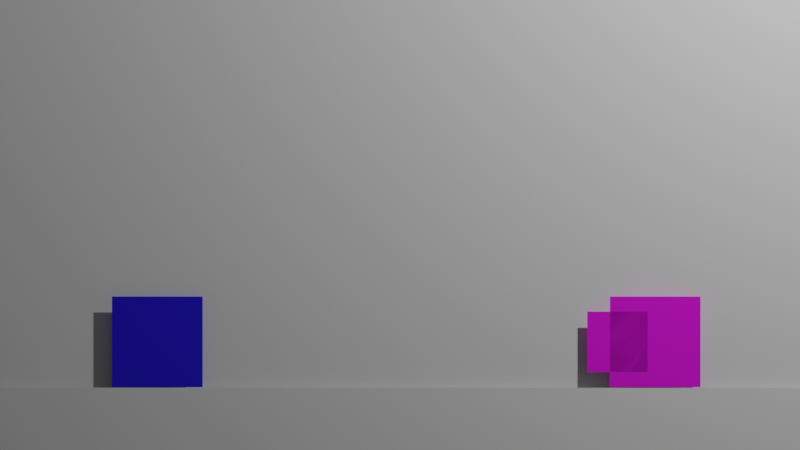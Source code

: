 # Source: cube.blend  (saved by Blender 3.3.6; exported with 4.5.12 LTS)
import bpy
from mathutils import Matrix  # noqa: F401  (used for matrix-valued properties, if any)

bpy.ops.wm.read_factory_settings(use_empty=True)
scene = bpy.context.scene
scene.name = 'Scene'

# ---- collections
col_main = bpy.data.collections.new('Main'); scene.collection.children.link(col_main)

# ---- images (referenced by path relative to the original .blend; pixels are not part of the script)
import os
ASSET_DIR = os.environ.get("B2B_ASSET_DIR", "")  # directory of the original .blend (textures are referenced by path, not embedded)
HERE = os.path.dirname(os.path.abspath(__file__))  # packed textures are extracted next to this script under _unpacked/

def load_image(name, relpath, width, height, colorspace="sRGB"):
    """Load a texture the original file referenced (path relative to the .blend, or extracted next to this script)."""
    p = next((c for c in (os.path.join(HERE, relpath), os.path.join(ASSET_DIR, relpath)) if relpath and os.path.exists(c)), "")
    if p:
        img = bpy.data.images.load(p, check_existing=True)
        img.name = name
    else:  # same state as the original file: an image datablock whose file is absent (Cycles renders it pink)
        img = bpy.data.images.new(name, width, height)
        img.source = "FILE"
        img.filepath = "//" + (relpath or name)
    img.colorspace_settings.name = colorspace
    return img
img_red_png = load_image('red.PNG', 'red.PNG', 1024, 1024, 'sRGB')
img_red_png_001 = load_image('red.PNG.001', 'red.PNG', 1024, 1024, 'sRGB')

# ---- materials (node trees are filled in below, after node groups)
mat_playertex = bpy.data.materials.new('PlayerTex')
mat_playertex.use_transparent_shadow = False
mat_material = bpy.data.materials.new('Material')
mat_material.use_transparent_shadow = False
mat_material_001 = bpy.data.materials.new('Material.001')
mat_material_001.use_transparent_shadow = False

# ---- material node trees
mat_playertex.use_nodes = True; mat_playertex.node_tree.nodes.clear()
_N = mat_playertex.node_tree.nodes; _L = mat_playertex.node_tree.links
n0 = _N.new('ShaderNodeBsdfPrincipled'); n0.name = 'Principled BSDF'; n0.location = (10, 300)
n0.distribution = 'GGX'
n0.subsurface_method = 'RANDOM_WALK_SKIN'
n0.inputs[0].default_value = (0.01756, 0.002366, 0.8, 1.0)
n0.inputs[3].default_value = 1.45
n0.inputs[27].default_value = (0.0, 0.0, 0.0, 1.0)
n0.inputs[28].default_value = 1.0
n1 = _N.new('ShaderNodeOutputMaterial'); n1.name = 'Material Output'; n1.location = (300, 300)
_L.new(n0.outputs[0], n1.inputs[0])
n1.is_active_output = True
mat_material.use_nodes = True; mat_material.node_tree.nodes.clear()
_N = mat_material.node_tree.nodes; _L = mat_material.node_tree.links
n0 = _N.new('ShaderNodeBsdfPrincipled'); n0.name = 'Principled BSDF'; n0.location = (10, 300)
n0.distribution = 'GGX'
n0.subsurface_method = 'RANDOM_WALK_SKIN'
n0.inputs[3].default_value = 1.45
n0.inputs[27].default_value = (0.0, 0.0, 0.0, 1.0)
n0.inputs[28].default_value = 1.0
n1 = _N.new('ShaderNodeOutputMaterial'); n1.name = 'Material Output'; n1.location = (300, 300)
n2 = _N.new('ShaderNodeTexImage'); n2.name = 'Image Texture'; n2.location = (-305, 197)
n2.image = img_red_png
_L.new(n0.outputs[0], n1.inputs[0])
_L.new(n2.outputs[0], n0.inputs[0])
n1.is_active_output = True
mat_material_001.use_nodes = True; mat_material_001.node_tree.nodes.clear()
_N = mat_material_001.node_tree.nodes; _L = mat_material_001.node_tree.links
n0 = _N.new('ShaderNodeBsdfPrincipled'); n0.name = 'Principled BSDF'; n0.location = (10, 300)
n0.distribution = 'GGX'
n0.subsurface_method = 'RANDOM_WALK_SKIN'
n0.inputs[3].default_value = 1.45
n0.inputs[27].default_value = (0.0, 0.0, 0.0, 1.0)
n0.inputs[28].default_value = 1.0
n1 = _N.new('ShaderNodeOutputMaterial'); n1.name = 'Material Output'; n1.location = (300, 300)
n2 = _N.new('ShaderNodeTexImage'); n2.name = 'Image Texture'; n2.location = (-305, 197)
n2.image = img_red_png_001
_L.new(n0.outputs[0], n1.inputs[0])
_L.new(n2.outputs[0], n0.inputs[0])
n1.is_active_output = True

# ---- world
world_world = bpy.data.worlds.new('World'); scene.world = world_world
world_world.use_nodes = True; world_world.node_tree.nodes.clear()
_N = world_world.node_tree.nodes; _L = world_world.node_tree.links
n0 = _N.new('ShaderNodeOutputWorld'); n0.name = 'World Output'; n0.location = (300, 300)
n1 = _N.new('ShaderNodeBackground'); n1.name = 'Background'; n1.location = (10, 300)
n1.inputs[0].default_value = (0.05088, 0.05088, 0.05088, 1.0)
_L.new(n1.outputs[0], n0.inputs[0])
n0.is_active_output = True
world_world.color = (0.05088, 0.05088, 0.05088)
world_world.use_sun_shadow = False
world_world.sun_shadow_jitter_overblur = 0.0

# ---- cameras
cam_camera = bpy.data.cameras.new('Camera')
cam_camera.clip_end = 100.0
cam_camera.lens = 174.5
cam_camera.ortho_scale = 7.314

# ---- lights
light_light = bpy.data.lights.new('Light', 'POINT')
light_light.transmission_factor = 0.0
light_light.energy = 1000.0
light_light.shadow_soft_size = 0.1
light_light.shadow_maximum_resolution = 0.006
light_light.use_absolute_resolution = True

# ---- meshes
me_player = bpy.data.meshes.new('Player')
me_player.from_pydata([(-1.0, -1.0, 0.0), (1.0, -1.0, 0.0), (-1.0, 1.0, 0.0), (1.0, 1.0, 0.0)], [], [(0, 1, 3, 2)])
_uv = me_player.uv_layers.new(name='UVMap')
_uv.uv.foreach_set('vector', [0.9999, 0.9999, 0.0001001, 0.9999, 9.995e-05, 0.0001002, 0.9999, 0.0001])
me_player.materials.append(mat_playertex)
me_player.update()
me_boss = bpy.data.meshes.new('Boss')
me_boss.from_pydata([(-1.0, -1.0, 0.0), (1.0, -1.0, 0.0), (-1.0, 1.0, 0.0), (1.0, 1.0, 0.0)], [], [(0, 1, 3, 2)])
_uv = me_boss.uv_layers.new(name='UVMap')
_uv.uv.foreach_set('vector', [0.9999, 0.9999, 0.0001001, 0.9999, 9.995e-05, 0.0001002, 0.9999, 0.0001])
me_boss.materials.append(mat_material)
me_boss.update()
me_bg = bpy.data.meshes.new('BG')
me_bg.from_pydata([(-1.0, -1.0, 0.0), (1.0, -1.0, 0.0), (-1.0, 1.0, 0.0), (1.0, 1.0, 0.0)], [], [(0, 1, 3, 2)])
_uv = me_bg.uv_layers.new(name='UVMap')
_uv.uv.foreach_set('vector', [0.9999, 0.9999, 0.0001001, 0.9999, 9.995e-05, 0.0001002, 0.9999, 0.0001])
_ca = me_bg.color_attributes.new('Col', 'BYTE_COLOR', 'CORNER')
_ca.data.foreach_set('color', [1.0, 0.03434, 0.03434, 1.0, 1.0, 0.0006071, 0.0006071, 1.0, 1.0, 1.0, 1.0, 1.0, 1.0, 1.0, 1.0, 1.0])
me_bg.update()
me_ground = bpy.data.meshes.new('Ground')
me_ground.from_pydata([(-1.0, -1.0, 0.0), (1.0, -1.0, 0.0), (-1.0, 1.0, 0.0), (1.0, 1.0, 0.0)], [], [(0, 1, 3, 2)])
_uv = me_ground.uv_layers.new(name='UVMap')
_uv.uv.foreach_set('vector', [0.9999, 0.9999, 0.0001001, 0.9999, 9.995e-05, 0.0001002, 0.9999, 0.0001])
_ca = me_ground.color_attributes.new('Col', 'BYTE_COLOR', 'CORNER')
_ca.data.foreach_set('color', [0.02519, 1.0, 0.01681, 1.0, 0.02843, 1.0, 0.0185, 1.0, 0.6867, 1.0, 0.6795, 1.0, 0.1559, 1.0, 0.1441, 1.0])
me_ground.update()
me_bullet = bpy.data.meshes.new('Bullet')
me_bullet.from_pydata([(-1.0, -1.0, 0.0), (1.0, -1.0, 0.0), (-1.0, 1.0, 0.0), (1.0, 1.0, 0.0)], [], [(0, 1, 3, 2)])
_uv = me_bullet.uv_layers.new(name='UVMap')
_uv.uv.foreach_set('vector', [0.9999, 0.9999, 0.0001001, 0.9999, 9.995e-05, 0.0001002, 0.9999, 0.0001])
me_bullet.materials.append(mat_material_001)
me_bullet.update()

# ---- objects
ob_light = bpy.data.objects.new('Light', light_light)
ob_player = bpy.data.objects.new('Player', me_player)
ob_boss = bpy.data.objects.new('Boss', me_boss)
ob_bg = bpy.data.objects.new('BG', me_bg)
ob_ground = bpy.data.objects.new('Ground', me_ground)
ob_camera = bpy.data.objects.new('Camera', cam_camera)
ob_bullet = bpy.data.objects.new('Bullet', me_bullet)

# ---- transforms, parenting, visibility, modifiers, constraints
ob_light.location = (4.076, 1.005, 5.904)
ob_light.rotation_euler = (0.6503, 0.05522, 1.866)
ob_light.lock_rotations_4d = False
ob_light.empty_display_type = 'ARROWS'
ob_light.color = (0.0, 0.0, 0.0, 0.0)
ob_light.lineart.crease_threshold = 0.0
ob_player.location = (-1.608, 4.523, 0.6911)
ob_player.rotation_euler = (1.571, 3.142, 0.0)
ob_player.scale = (0.3, 0.3, 0.3)
ob_boss.location = (1.691, 4.523, 0.6911)
ob_boss.rotation_euler = (1.571, 3.142, 0.0)
ob_boss.scale = (0.3, 0.3, 0.3)
ob_bg.location = (-0.1497, 4.6, 2.241)
ob_bg.rotation_euler = (1.571, 3.142, 0.0)
ob_bg.scale = (4.09, 2.01, 1.02)
ob_ground.location = (-0.1497, 4.523, -0.7029)
ob_ground.rotation_euler = (1.571, 3.142, 0.0)
ob_ground.scale = (4.09, 1.09, 1.02)
ob_camera.location = (0.0, -21.17, 1.46)
ob_camera.rotation_euler = (1.571, 0.0, 0.0)
ob_camera.lock_rotations_4d = False
ob_camera.empty_display_type = 'ARROWS'
ob_camera.color = (0.0, 0.0, 0.0, 0.0)
ob_camera.display_type = 'WIRE'
ob_camera.lineart.crease_threshold = 0.0
ob_bullet.location = (1.441, 4.523, 0.6911)
ob_bullet.rotation_euler = (1.571, 3.142, 0.0)
ob_bullet.scale = (0.2, 0.2, 0.2)

# ---- collection membership
col_main.objects.link(ob_light)
col_main.objects.link(ob_player)
col_main.objects.link(ob_boss)
col_main.objects.link(ob_bg)
col_main.objects.link(ob_ground)
col_main.objects.link(ob_camera)
col_main.objects.link(ob_bullet)

# ---- scene / render settings (as saved in the file)
scene.camera = ob_camera
scene.frame_start = 1; scene.frame_end = 250; scene.frame_set(1)
scene.render.engine = 'BLENDER_EEVEE_NEXT'
scene.cycles.sampling_pattern = 'TABULATED_SOBOL'
scene.cycles.use_light_tree = False
scene.view_settings.view_transform = 'Filmic'
bpy.context.view_layer.update()
